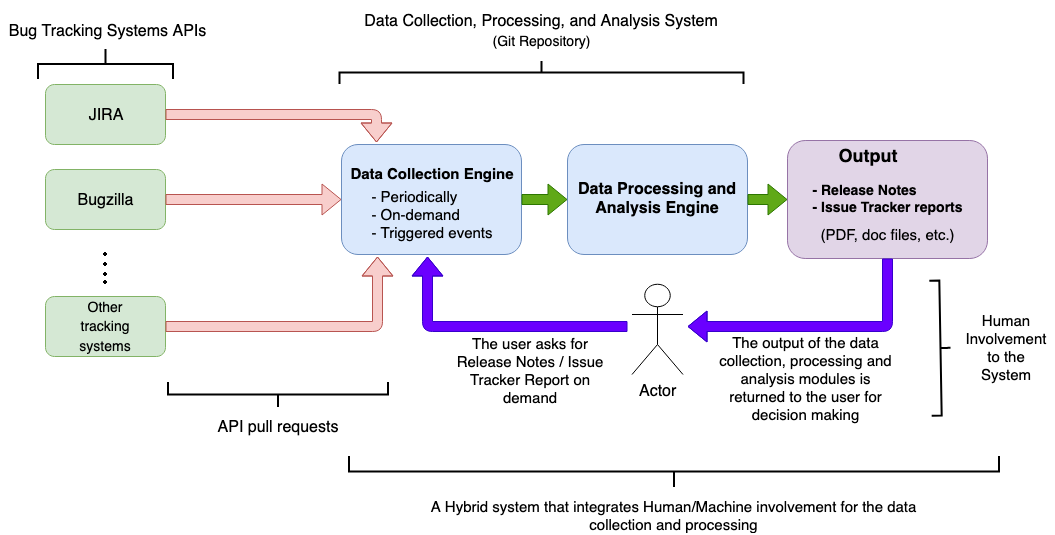

The diagram above was exported from draw.io. Its source (the exported page's mxGraphModel, read from the mxfile embedded in the PNG):
<mxGraphModel dx="918" dy="631" grid="1" gridSize="10" guides="1" tooltips="1" connect="1" arrows="1" fold="1" page="1" pageScale="1" pageWidth="1169" pageHeight="827" math="0" shadow="0">
  <root>
    <mxCell id="0" />
    <mxCell id="1" parent="0" />
    <mxCell id="apmxJSd46guIAhQWEieF-1" value="" style="rounded=1;whiteSpace=wrap;html=1;fillColor=#dae8fc;strokeColor=#6c8ebf;" parent="1" vertex="1">
      <mxGeometry x="397" y="358" width="180" height="110" as="geometry" />
    </mxCell>
    <mxCell id="apmxJSd46guIAhQWEieF-3" value="" style="rounded=1;whiteSpace=wrap;html=1;fontSize=16;fillColor=#d5e8d4;strokeColor=#82b366;" parent="1" vertex="1">
      <mxGeometry x="101" y="298" width="120" height="60" as="geometry" />
    </mxCell>
    <mxCell id="apmxJSd46guIAhQWEieF-4" value="" style="rounded=1;whiteSpace=wrap;html=1;fontSize=16;fillColor=#d5e8d4;strokeColor=#82b366;" parent="1" vertex="1">
      <mxGeometry x="101" y="383" width="120" height="60" as="geometry" />
    </mxCell>
    <mxCell id="apmxJSd46guIAhQWEieF-5" value="JIRA" style="text;html=1;strokeColor=none;fillColor=none;align=center;verticalAlign=middle;whiteSpace=wrap;rounded=0;fontSize=16;" parent="1" vertex="1">
      <mxGeometry x="141" y="318" width="40" height="20" as="geometry" />
    </mxCell>
    <mxCell id="apmxJSd46guIAhQWEieF-7" value="&lt;span id=&quot;docs-internal-guid-71794a7c-7fff-e491-c209-91084c9eb6d9&quot;&gt;Bugzilla &lt;/span&gt;" style="text;html=1;strokeColor=none;fillColor=none;align=center;verticalAlign=middle;whiteSpace=wrap;rounded=0;fontSize=16;" parent="1" vertex="1">
      <mxGeometry x="121" y="403" width="80" height="20" as="geometry" />
    </mxCell>
    <mxCell id="apmxJSd46guIAhQWEieF-8" value="" style="rounded=1;whiteSpace=wrap;html=1;fontSize=16;fillColor=#d5e8d4;strokeColor=#82b366;" parent="1" vertex="1">
      <mxGeometry x="101" y="510" width="120" height="60" as="geometry" />
    </mxCell>
    <mxCell id="apmxJSd46guIAhQWEieF-9" value="&lt;font style=&quot;font-size: 14px&quot;&gt;Other tracking systems&lt;/font&gt;" style="text;html=1;strokeColor=none;fillColor=none;align=center;verticalAlign=middle;whiteSpace=wrap;rounded=0;fontSize=16;" parent="1" vertex="1">
      <mxGeometry x="131" y="530" width="60" height="20" as="geometry" />
    </mxCell>
    <mxCell id="apmxJSd46guIAhQWEieF-11" value="" style="shape=image;html=1;verticalAlign=top;verticalLabelPosition=bottom;labelBackgroundColor=#ffffff;imageAspect=0;aspect=fixed;image=https://cdn4.iconfinder.com/data/icons/essential-app-2/16/record-round-circle-dot-128.png;fontSize=16;" parent="1" vertex="1">
      <mxGeometry x="159" y="466" width="4" height="4" as="geometry" />
    </mxCell>
    <mxCell id="apmxJSd46guIAhQWEieF-12" value="" style="shape=image;html=1;verticalAlign=top;verticalLabelPosition=bottom;labelBackgroundColor=#ffffff;imageAspect=0;aspect=fixed;image=https://cdn4.iconfinder.com/data/icons/essential-app-2/16/record-round-circle-dot-128.png;fontSize=16;" parent="1" vertex="1">
      <mxGeometry x="159" y="476" width="4" height="4" as="geometry" />
    </mxCell>
    <mxCell id="apmxJSd46guIAhQWEieF-13" value="" style="shape=image;html=1;verticalAlign=top;verticalLabelPosition=bottom;labelBackgroundColor=#ffffff;imageAspect=0;aspect=fixed;image=https://cdn4.iconfinder.com/data/icons/essential-app-2/16/record-round-circle-dot-128.png;fontSize=16;" parent="1" vertex="1">
      <mxGeometry x="159" y="486" width="4" height="4" as="geometry" />
    </mxCell>
    <mxCell id="apmxJSd46guIAhQWEieF-14" value="" style="shape=image;html=1;verticalAlign=top;verticalLabelPosition=bottom;labelBackgroundColor=#ffffff;imageAspect=0;aspect=fixed;image=https://cdn4.iconfinder.com/data/icons/essential-app-2/16/record-round-circle-dot-128.png;fontSize=16;" parent="1" vertex="1">
      <mxGeometry x="159" y="494" width="4" height="4" as="geometry" />
    </mxCell>
    <mxCell id="apmxJSd46guIAhQWEieF-16" value="Bug Tracking Systems APIs" style="text;html=1;strokeColor=none;fillColor=none;align=center;verticalAlign=middle;whiteSpace=wrap;rounded=0;fontSize=16;" parent="1" vertex="1">
      <mxGeometry x="58" y="234" width="210" height="20" as="geometry" />
    </mxCell>
    <mxCell id="apmxJSd46guIAhQWEieF-20" value="" style="strokeWidth=2;html=1;shape=mxgraph.flowchart.annotation_2;align=left;fontSize=16;rotation=90;" parent="1" vertex="1">
      <mxGeometry x="146" y="210" width="30" height="135" as="geometry" />
    </mxCell>
    <mxCell id="apmxJSd46guIAhQWEieF-21" value="" style="rounded=1;whiteSpace=wrap;html=1;fillColor=#dae8fc;strokeColor=#6c8ebf;" parent="1" vertex="1">
      <mxGeometry x="623" y="358" width="180" height="110" as="geometry" />
    </mxCell>
    <mxCell id="apmxJSd46guIAhQWEieF-22" value="Data Processing and Analysis Engine" style="text;html=1;strokeColor=none;fillColor=none;align=center;verticalAlign=middle;whiteSpace=wrap;rounded=0;fontSize=16;fontStyle=1" parent="1" vertex="1">
      <mxGeometry x="630" y="400" width="166" height="23" as="geometry" />
    </mxCell>
    <mxCell id="apmxJSd46guIAhQWEieF-23" value="Data Collection Engine" style="text;html=1;strokeColor=none;fillColor=none;align=center;verticalAlign=middle;whiteSpace=wrap;rounded=0;fontSize=15;fontStyle=1" parent="1" vertex="1">
      <mxGeometry x="397" y="378" width="181" height="20" as="geometry" />
    </mxCell>
    <mxCell id="apmxJSd46guIAhQWEieF-26" value="" style="shape=flexArrow;endArrow=classic;html=1;fontSize=16;exitX=1;exitY=0.5;exitDx=0;exitDy=0;entryX=0.194;entryY=-0.018;entryDx=0;entryDy=0;entryPerimeter=0;fillColor=#f8cecc;strokeColor=#b85450;" parent="1" source="apmxJSd46guIAhQWEieF-3" target="apmxJSd46guIAhQWEieF-1" edge="1">
      <mxGeometry width="50" height="50" relative="1" as="geometry">
        <mxPoint x="323" y="350" as="sourcePoint" />
        <mxPoint x="463" y="328" as="targetPoint" />
        <Array as="points">
          <mxPoint x="432" y="328" />
        </Array>
      </mxGeometry>
    </mxCell>
    <mxCell id="apmxJSd46guIAhQWEieF-27" value="" style="shape=flexArrow;endArrow=classic;html=1;fontSize=16;exitX=1;exitY=0.5;exitDx=0;exitDy=0;entryX=0;entryY=0.5;entryDx=0;entryDy=0;fillColor=#f8cecc;strokeColor=#b85450;" parent="1" source="apmxJSd46guIAhQWEieF-4" target="apmxJSd46guIAhQWEieF-1" edge="1">
      <mxGeometry width="50" height="50" relative="1" as="geometry">
        <mxPoint x="313" y="460" as="sourcePoint" />
        <mxPoint x="363" y="410" as="targetPoint" />
      </mxGeometry>
    </mxCell>
    <mxCell id="apmxJSd46guIAhQWEieF-28" value="" style="shape=flexArrow;endArrow=classic;html=1;fontSize=16;exitX=1;exitY=0.5;exitDx=0;exitDy=0;fillColor=#f8cecc;strokeColor=#b85450;" parent="1" source="apmxJSd46guIAhQWEieF-8" edge="1">
      <mxGeometry width="50" height="50" relative="1" as="geometry">
        <mxPoint x="303" y="570" as="sourcePoint" />
        <mxPoint x="433" y="470" as="targetPoint" />
        <Array as="points">
          <mxPoint x="433" y="540" />
        </Array>
      </mxGeometry>
    </mxCell>
    <mxCell id="apmxJSd46guIAhQWEieF-29" value="Actor" style="shape=umlActor;verticalLabelPosition=bottom;labelBackgroundColor=#ffffff;verticalAlign=top;html=1;outlineConnect=0;fontSize=16;" parent="1" vertex="1">
      <mxGeometry x="687.5" y="498" width="51" height="90" as="geometry" />
    </mxCell>
    <mxCell id="apmxJSd46guIAhQWEieF-30" value="" style="rounded=1;whiteSpace=wrap;html=1;fontSize=16;fillColor=#e1d5e7;strokeColor=#9673a6;" parent="1" vertex="1">
      <mxGeometry x="843" y="354" width="200" height="118" as="geometry" />
    </mxCell>
    <mxCell id="apmxJSd46guIAhQWEieF-31" value="&lt;div&gt;&lt;font size=&quot;1&quot;&gt;&lt;b style=&quot;font-size: 18px&quot;&gt;Output&lt;/b&gt;&lt;/font&gt;&lt;/div&gt;&lt;div style=&quot;font-size: 12px&quot;&gt;&lt;br&gt;&lt;/div&gt;" style="text;html=1;strokeColor=none;fillColor=none;align=center;verticalAlign=middle;whiteSpace=wrap;rounded=0;fontSize=16;" parent="1" vertex="1">
      <mxGeometry x="885.5" y="373" width="75" height="10" as="geometry" />
    </mxCell>
    <mxCell id="apmxJSd46guIAhQWEieF-32" value="" style="shape=flexArrow;endArrow=classic;html=1;fontSize=16;fillColor=#6a00ff;strokeColor=#3700CC;" parent="1" edge="1">
      <mxGeometry width="50" height="50" relative="1" as="geometry">
        <mxPoint x="683" y="540" as="sourcePoint" />
        <mxPoint x="483" y="470" as="targetPoint" />
        <Array as="points">
          <mxPoint x="483" y="540" />
        </Array>
      </mxGeometry>
    </mxCell>
    <mxCell id="apmxJSd46guIAhQWEieF-33" value="" style="shape=flexArrow;endArrow=classic;html=1;fontSize=16;exitX=1;exitY=0.5;exitDx=0;exitDy=0;entryX=0;entryY=0.5;entryDx=0;entryDy=0;fillColor=#60a917;strokeColor=#2D7600;" parent="1" source="apmxJSd46guIAhQWEieF-1" target="apmxJSd46guIAhQWEieF-21" edge="1">
      <mxGeometry width="50" height="50" relative="1" as="geometry">
        <mxPoint x="583" y="350" as="sourcePoint" />
        <mxPoint x="633" y="300" as="targetPoint" />
      </mxGeometry>
    </mxCell>
    <mxCell id="apmxJSd46guIAhQWEieF-34" value="" style="shape=flexArrow;endArrow=classic;html=1;fontSize=16;exitX=1;exitY=0.5;exitDx=0;exitDy=0;entryX=0;entryY=0.5;entryDx=0;entryDy=0;fillColor=#60a917;strokeColor=#2D7600;" parent="1" source="apmxJSd46guIAhQWEieF-21" target="apmxJSd46guIAhQWEieF-30" edge="1">
      <mxGeometry width="50" height="50" relative="1" as="geometry">
        <mxPoint x="823" y="310" as="sourcePoint" />
        <mxPoint x="873" y="260" as="targetPoint" />
      </mxGeometry>
    </mxCell>
    <mxCell id="apmxJSd46guIAhQWEieF-35" value="" style="shape=flexArrow;endArrow=classic;html=1;fontSize=16;exitX=0.5;exitY=1;exitDx=0;exitDy=0;fillColor=#6a00ff;strokeColor=#3700CC;" parent="1" source="apmxJSd46guIAhQWEieF-30" edge="1">
      <mxGeometry width="50" height="50" relative="1" as="geometry">
        <mxPoint x="933" y="520" as="sourcePoint" />
        <mxPoint x="743" y="540" as="targetPoint" />
        <Array as="points">
          <mxPoint x="943" y="540" />
        </Array>
      </mxGeometry>
    </mxCell>
    <mxCell id="apmxJSd46guIAhQWEieF-36" value="&lt;div style=&quot;font-size: 15px&quot; align=&quot;left&quot;&gt;&lt;font style=&quot;font-size: 15px&quot;&gt;- Periodically&lt;/font&gt;&lt;/div&gt;&lt;div style=&quot;font-size: 15px&quot; align=&quot;left&quot;&gt;&lt;font style=&quot;font-size: 15px&quot;&gt;- On-demand&lt;br&gt;&lt;/font&gt;&lt;/div&gt;&lt;div style=&quot;font-size: 15px&quot; align=&quot;left&quot;&gt;&lt;font style=&quot;font-size: 15px&quot;&gt;- Triggered events&lt;br&gt;&lt;/font&gt;&lt;/div&gt;" style="text;html=1;strokeColor=none;fillColor=none;align=center;verticalAlign=middle;whiteSpace=wrap;rounded=0;fontSize=16;" parent="1" vertex="1">
      <mxGeometry x="419.5" y="419" width="135" height="20" as="geometry" />
    </mxCell>
    <mxCell id="apmxJSd46guIAhQWEieF-39" value="&lt;div style=&quot;font-size: 14px&quot; align=&quot;left&quot;&gt;&lt;font style=&quot;font-size: 14px&quot;&gt;&lt;b&gt;&lt;span id=&quot;docs-internal-guid-5c71d1cf-7fff-df8b-27db-d31acd4ddb6d&quot;&gt;- Release Notes&lt;/span&gt;&lt;/b&gt;&lt;/font&gt;&lt;/div&gt;&lt;div style=&quot;font-size: 14px&quot; align=&quot;left&quot;&gt;&lt;font style=&quot;font-size: 14px&quot;&gt;&lt;b&gt;&lt;span id=&quot;docs-internal-guid-5c71d1cf-7fff-df8b-27db-d31acd4ddb6d&quot;&gt;- Issue Tracker reports&lt;/span&gt;&lt;/b&gt;&lt;/font&gt;&lt;/div&gt;" style="text;html=1;strokeColor=none;fillColor=none;align=center;verticalAlign=middle;whiteSpace=wrap;rounded=0;fontSize=16;" parent="1" vertex="1">
      <mxGeometry x="848" y="403" width="190" height="20" as="geometry" />
    </mxCell>
    <mxCell id="apmxJSd46guIAhQWEieF-40" value="" style="strokeWidth=2;html=1;shape=mxgraph.flowchart.annotation_2;align=left;fontSize=16;rotation=-90;" parent="1" vertex="1">
      <mxGeometry x="321" y="498" width="25" height="220" as="geometry" />
    </mxCell>
    <mxCell id="apmxJSd46guIAhQWEieF-41" value="API pull requests" style="text;html=1;strokeColor=none;fillColor=none;align=center;verticalAlign=middle;whiteSpace=wrap;rounded=0;fontSize=16;" parent="1" vertex="1">
      <mxGeometry x="259" y="630" width="149" height="20" as="geometry" />
    </mxCell>
    <mxCell id="apmxJSd46guIAhQWEieF-42" value="" style="strokeWidth=2;html=1;shape=mxgraph.flowchart.annotation_2;align=left;fontSize=16;rotation=90;" parent="1" vertex="1">
      <mxGeometry x="585.5" y="84" width="23" height="404" as="geometry" />
    </mxCell>
    <mxCell id="apmxJSd46guIAhQWEieF-43" value="Data Collection, Processing, and Analysis System" style="text;html=1;strokeColor=none;fillColor=none;align=center;verticalAlign=middle;whiteSpace=wrap;rounded=0;fontSize=16;" parent="1" vertex="1">
      <mxGeometry x="419" y="224" width="356" height="20" as="geometry" />
    </mxCell>
    <mxCell id="apmxJSd46guIAhQWEieF-44" value="&lt;font style=&quot;font-size: 14px&quot;&gt;(Git Repository)&lt;/font&gt;" style="text;html=1;strokeColor=none;fillColor=none;align=center;verticalAlign=middle;whiteSpace=wrap;rounded=0;fontSize=16;" parent="1" vertex="1">
      <mxGeometry x="526.5" y="244" width="141" height="20" as="geometry" />
    </mxCell>
    <mxCell id="apmxJSd46guIAhQWEieF-45" value="&lt;div align=&quot;center&quot;&gt;&lt;font&gt;(PDF, doc files, etc.)&lt;/font&gt;&lt;/div&gt;" style="text;html=1;strokeColor=none;fillColor=none;align=center;verticalAlign=middle;whiteSpace=wrap;rounded=0;fontSize=15;" parent="1" vertex="1">
      <mxGeometry x="873" y="439" width="140" height="20" as="geometry" />
    </mxCell>
    <mxCell id="apmxJSd46guIAhQWEieF-46" value="The user asks for Release Notes / Issue Tracker Report on demand" style="text;html=1;strokeColor=none;fillColor=none;align=center;verticalAlign=middle;whiteSpace=wrap;rounded=0;fontSize=15;" parent="1" vertex="1">
      <mxGeometry x="510.5" y="575" width="150" height="20" as="geometry" />
    </mxCell>
    <mxCell id="apmxJSd46guIAhQWEieF-49" value="The output of the data collection, processing and analysis modules is returned to the user for decision making " style="text;html=1;strokeColor=none;fillColor=none;align=center;verticalAlign=middle;whiteSpace=wrap;rounded=0;fontSize=15;" parent="1" vertex="1">
      <mxGeometry x="770" y="582.5" width="183" height="20" as="geometry" />
    </mxCell>
    <mxCell id="apmxJSd46guIAhQWEieF-50" value="" style="strokeWidth=2;html=1;shape=mxgraph.flowchart.annotation_2;align=left;fontSize=15;rotation=179;" parent="1" vertex="1">
      <mxGeometry x="986" y="494" width="20" height="135" as="geometry" />
    </mxCell>
    <mxCell id="apmxJSd46guIAhQWEieF-51" value="Human Involvement to the System" style="text;html=1;strokeColor=none;fillColor=none;align=center;verticalAlign=middle;whiteSpace=wrap;rounded=0;fontSize=15;" parent="1" vertex="1">
      <mxGeometry x="1016" y="552" width="92" height="20" as="geometry" />
    </mxCell>
    <mxCell id="apmxJSd46guIAhQWEieF-52" value="" style="strokeWidth=2;html=1;shape=mxgraph.flowchart.annotation_2;align=left;fontSize=15;rotation=-90;" parent="1" vertex="1">
      <mxGeometry x="714" y="360" width="31" height="650" as="geometry" />
    </mxCell>
    <mxCell id="apmxJSd46guIAhQWEieF-53" value="A Hybrid system that integrates Human/Machine involvement for the data collection and processing" style="text;html=1;strokeColor=none;fillColor=none;align=center;verticalAlign=middle;whiteSpace=wrap;rounded=0;fontSize=15;" parent="1" vertex="1">
      <mxGeometry x="467" y="720" width="525" height="20" as="geometry" />
    </mxCell>
  </root>
</mxGraphModel>